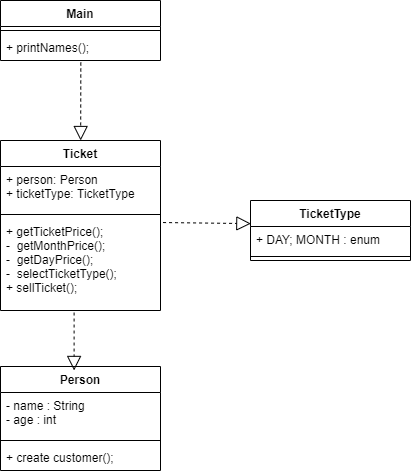

The diagram above was exported from draw.io. Its source (the exported page's mxGraphModel, read from the mxfile embedded in the PNG):
<mxGraphModel dx="1369" dy="1035" grid="1" gridSize="10" guides="1" tooltips="1" connect="1" arrows="1" fold="1" page="1" pageScale="1" pageWidth="850" pageHeight="1100" math="0" shadow="0">
  <root>
    <mxCell id="0" />
    <mxCell id="1" parent="0" />
    <mxCell id="shOJkbjrVL9dPSmfHf0F-1" value="Main" style="swimlane;fontStyle=1;align=center;verticalAlign=top;childLayout=stackLayout;horizontal=1;startSize=26;horizontalStack=0;resizeParent=1;resizeParentMax=0;resizeLast=0;collapsible=1;marginBottom=0;" vertex="1" parent="1">
      <mxGeometry x="320" y="80" width="160" height="60" as="geometry" />
    </mxCell>
    <mxCell id="shOJkbjrVL9dPSmfHf0F-3" value="" style="line;strokeWidth=1;fillColor=none;align=left;verticalAlign=middle;spacingTop=-1;spacingLeft=3;spacingRight=3;rotatable=0;labelPosition=right;points=[];portConstraint=eastwest;" vertex="1" parent="shOJkbjrVL9dPSmfHf0F-1">
      <mxGeometry y="26" width="160" height="8" as="geometry" />
    </mxCell>
    <mxCell id="shOJkbjrVL9dPSmfHf0F-4" value="+ printNames();" style="text;strokeColor=none;fillColor=none;align=left;verticalAlign=top;spacingLeft=4;spacingRight=4;overflow=hidden;rotatable=0;points=[[0,0.5],[1,0.5]];portConstraint=eastwest;" vertex="1" parent="shOJkbjrVL9dPSmfHf0F-1">
      <mxGeometry y="34" width="160" height="26" as="geometry" />
    </mxCell>
    <mxCell id="shOJkbjrVL9dPSmfHf0F-5" value="Person" style="swimlane;fontStyle=1;align=center;verticalAlign=top;childLayout=stackLayout;horizontal=1;startSize=26;horizontalStack=0;resizeParent=1;resizeParentMax=0;resizeLast=0;collapsible=1;marginBottom=0;" vertex="1" parent="1">
      <mxGeometry x="320" y="446" width="160" height="104" as="geometry" />
    </mxCell>
    <mxCell id="shOJkbjrVL9dPSmfHf0F-6" value="- name : String &#10;- age : int" style="text;strokeColor=none;fillColor=none;align=left;verticalAlign=top;spacingLeft=4;spacingRight=4;overflow=hidden;rotatable=0;points=[[0,0.5],[1,0.5]];portConstraint=eastwest;" vertex="1" parent="shOJkbjrVL9dPSmfHf0F-5">
      <mxGeometry y="26" width="160" height="44" as="geometry" />
    </mxCell>
    <mxCell id="shOJkbjrVL9dPSmfHf0F-7" value="" style="line;strokeWidth=1;fillColor=none;align=left;verticalAlign=middle;spacingTop=-1;spacingLeft=3;spacingRight=3;rotatable=0;labelPosition=right;points=[];portConstraint=eastwest;" vertex="1" parent="shOJkbjrVL9dPSmfHf0F-5">
      <mxGeometry y="70" width="160" height="8" as="geometry" />
    </mxCell>
    <mxCell id="shOJkbjrVL9dPSmfHf0F-8" value="+ create customer();" style="text;strokeColor=none;fillColor=none;align=left;verticalAlign=top;spacingLeft=4;spacingRight=4;overflow=hidden;rotatable=0;points=[[0,0.5],[1,0.5]];portConstraint=eastwest;" vertex="1" parent="shOJkbjrVL9dPSmfHf0F-5">
      <mxGeometry y="78" width="160" height="26" as="geometry" />
    </mxCell>
    <mxCell id="shOJkbjrVL9dPSmfHf0F-9" value="Ticket" style="swimlane;fontStyle=1;align=center;verticalAlign=top;childLayout=stackLayout;horizontal=1;startSize=26;horizontalStack=0;resizeParent=1;resizeParentMax=0;resizeLast=0;collapsible=1;marginBottom=0;" vertex="1" parent="1">
      <mxGeometry x="320" y="220" width="160" height="170" as="geometry" />
    </mxCell>
    <mxCell id="shOJkbjrVL9dPSmfHf0F-10" value="+ person: Person&#10;+ ticketType: TicketType" style="text;strokeColor=none;fillColor=none;align=left;verticalAlign=top;spacingLeft=4;spacingRight=4;overflow=hidden;rotatable=0;points=[[0,0.5],[1,0.5]];portConstraint=eastwest;" vertex="1" parent="shOJkbjrVL9dPSmfHf0F-9">
      <mxGeometry y="26" width="160" height="44" as="geometry" />
    </mxCell>
    <mxCell id="shOJkbjrVL9dPSmfHf0F-11" value="" style="line;strokeWidth=1;fillColor=none;align=left;verticalAlign=middle;spacingTop=-1;spacingLeft=3;spacingRight=3;rotatable=0;labelPosition=right;points=[];portConstraint=eastwest;" vertex="1" parent="shOJkbjrVL9dPSmfHf0F-9">
      <mxGeometry y="70" width="160" height="8" as="geometry" />
    </mxCell>
    <mxCell id="shOJkbjrVL9dPSmfHf0F-12" value="+ getTicketPrice();&#10;-  getMonthPrice();&#10;-  getDayPrice();&#10;-  selectTicketType();&#10;+ sellTicket();" style="text;strokeColor=none;fillColor=none;align=left;verticalAlign=top;spacingLeft=4;spacingRight=4;overflow=hidden;rotatable=0;points=[[0,0.5],[1,0.5]];portConstraint=eastwest;" vertex="1" parent="shOJkbjrVL9dPSmfHf0F-9">
      <mxGeometry y="78" width="160" height="92" as="geometry" />
    </mxCell>
    <mxCell id="shOJkbjrVL9dPSmfHf0F-13" value="TicketType" style="swimlane;fontStyle=1;align=center;verticalAlign=top;childLayout=stackLayout;horizontal=1;startSize=26;horizontalStack=0;resizeParent=1;resizeParentMax=0;resizeLast=0;collapsible=1;marginBottom=0;" vertex="1" parent="1">
      <mxGeometry x="570" y="280" width="160" height="60" as="geometry" />
    </mxCell>
    <mxCell id="shOJkbjrVL9dPSmfHf0F-14" value="+ DAY; MONTH : enum" style="text;strokeColor=none;fillColor=none;align=left;verticalAlign=top;spacingLeft=4;spacingRight=4;overflow=hidden;rotatable=0;points=[[0,0.5],[1,0.5]];portConstraint=eastwest;" vertex="1" parent="shOJkbjrVL9dPSmfHf0F-13">
      <mxGeometry y="26" width="160" height="26" as="geometry" />
    </mxCell>
    <mxCell id="shOJkbjrVL9dPSmfHf0F-15" value="" style="line;strokeWidth=1;fillColor=none;align=left;verticalAlign=middle;spacingTop=-1;spacingLeft=3;spacingRight=3;rotatable=0;labelPosition=right;points=[];portConstraint=eastwest;" vertex="1" parent="shOJkbjrVL9dPSmfHf0F-13">
      <mxGeometry y="52" width="160" height="8" as="geometry" />
    </mxCell>
    <mxCell id="shOJkbjrVL9dPSmfHf0F-17" value="" style="endArrow=block;dashed=1;endFill=0;endSize=12;html=1;exitX=0.502;exitY=1.077;exitDx=0;exitDy=0;exitPerimeter=0;" edge="1" parent="1" source="shOJkbjrVL9dPSmfHf0F-4" target="shOJkbjrVL9dPSmfHf0F-9">
      <mxGeometry width="160" relative="1" as="geometry">
        <mxPoint x="400" y="170" as="sourcePoint" />
        <mxPoint x="370" y="530" as="targetPoint" />
      </mxGeometry>
    </mxCell>
    <mxCell id="shOJkbjrVL9dPSmfHf0F-18" value="" style="endArrow=block;dashed=1;endFill=0;endSize=12;html=1;exitX=1.016;exitY=0.044;exitDx=0;exitDy=0;exitPerimeter=0;entryX=0.002;entryY=0.385;entryDx=0;entryDy=0;entryPerimeter=0;" edge="1" parent="1" source="shOJkbjrVL9dPSmfHf0F-12" target="shOJkbjrVL9dPSmfHf0F-13">
      <mxGeometry width="160" relative="1" as="geometry">
        <mxPoint x="410" y="180" as="sourcePoint" />
        <mxPoint x="410" y="230" as="targetPoint" />
      </mxGeometry>
    </mxCell>
    <mxCell id="shOJkbjrVL9dPSmfHf0F-19" value="" style="endArrow=block;dashed=1;endFill=0;endSize=12;html=1;exitX=0.46;exitY=1.022;exitDx=0;exitDy=0;exitPerimeter=0;entryX=0.46;entryY=0.038;entryDx=0;entryDy=0;entryPerimeter=0;" edge="1" parent="1" source="shOJkbjrVL9dPSmfHf0F-12" target="shOJkbjrVL9dPSmfHf0F-5">
      <mxGeometry width="160" relative="1" as="geometry">
        <mxPoint x="420" y="190" as="sourcePoint" />
        <mxPoint x="420" y="420" as="targetPoint" />
      </mxGeometry>
    </mxCell>
  </root>
</mxGraphModel>